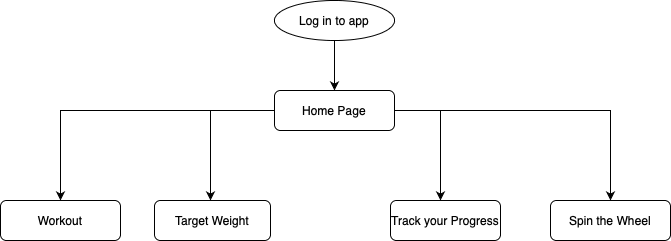

The diagram above was exported from draw.io. Its source (the exported page's mxGraphModel, read from the mxfile embedded in the PNG):
<mxGraphModel dx="945" dy="518" grid="1" gridSize="10" guides="1" tooltips="1" connect="1" arrows="1" fold="1" page="1" pageScale="1" pageWidth="827" pageHeight="1169" math="0" shadow="0">
  <root>
    <mxCell id="WIyWlLk6GJQsqaUBKTNV-0" />
    <mxCell id="WIyWlLk6GJQsqaUBKTNV-1" parent="WIyWlLk6GJQsqaUBKTNV-0" />
    <mxCell id="G9dWXQ1oHOObwMyMvZOk-2" style="edgeStyle=orthogonalEdgeStyle;rounded=0;orthogonalLoop=1;jettySize=auto;html=1;" edge="1" parent="WIyWlLk6GJQsqaUBKTNV-1" source="WIyWlLk6GJQsqaUBKTNV-3">
      <mxGeometry relative="1" as="geometry">
        <mxPoint x="290" y="220" as="targetPoint" />
      </mxGeometry>
    </mxCell>
    <mxCell id="G9dWXQ1oHOObwMyMvZOk-3" style="edgeStyle=orthogonalEdgeStyle;rounded=0;orthogonalLoop=1;jettySize=auto;html=1;entryX=0.5;entryY=0;entryDx=0;entryDy=0;" edge="1" parent="WIyWlLk6GJQsqaUBKTNV-1" source="WIyWlLk6GJQsqaUBKTNV-3" target="WIyWlLk6GJQsqaUBKTNV-7">
      <mxGeometry relative="1" as="geometry" />
    </mxCell>
    <mxCell id="G9dWXQ1oHOObwMyMvZOk-6" style="edgeStyle=orthogonalEdgeStyle;rounded=0;orthogonalLoop=1;jettySize=auto;html=1;" edge="1" parent="WIyWlLk6GJQsqaUBKTNV-1" source="WIyWlLk6GJQsqaUBKTNV-3">
      <mxGeometry relative="1" as="geometry">
        <mxPoint x="690" y="220" as="targetPoint" />
      </mxGeometry>
    </mxCell>
    <mxCell id="G9dWXQ1oHOObwMyMvZOk-8" style="edgeStyle=orthogonalEdgeStyle;rounded=0;orthogonalLoop=1;jettySize=auto;html=1;" edge="1" parent="WIyWlLk6GJQsqaUBKTNV-1" source="WIyWlLk6GJQsqaUBKTNV-3">
      <mxGeometry relative="1" as="geometry">
        <mxPoint x="520" y="220" as="targetPoint" />
      </mxGeometry>
    </mxCell>
    <mxCell id="WIyWlLk6GJQsqaUBKTNV-3" value="Home Page" style="rounded=1;whiteSpace=wrap;html=1;fontSize=12;glass=0;strokeWidth=1;shadow=0;" parent="WIyWlLk6GJQsqaUBKTNV-1" vertex="1">
      <mxGeometry x="354" y="110" width="120" height="40" as="geometry" />
    </mxCell>
    <mxCell id="WIyWlLk6GJQsqaUBKTNV-7" value="Workout" style="rounded=1;whiteSpace=wrap;html=1;fontSize=12;glass=0;strokeWidth=1;shadow=0;" parent="WIyWlLk6GJQsqaUBKTNV-1" vertex="1">
      <mxGeometry x="80" y="220" width="120" height="40" as="geometry" />
    </mxCell>
    <mxCell id="G9dWXQ1oHOObwMyMvZOk-1" style="edgeStyle=orthogonalEdgeStyle;rounded=0;orthogonalLoop=1;jettySize=auto;html=1;entryX=0.5;entryY=0;entryDx=0;entryDy=0;" edge="1" parent="WIyWlLk6GJQsqaUBKTNV-1" source="G9dWXQ1oHOObwMyMvZOk-0" target="WIyWlLk6GJQsqaUBKTNV-3">
      <mxGeometry relative="1" as="geometry" />
    </mxCell>
    <mxCell id="G9dWXQ1oHOObwMyMvZOk-0" value="Log in to app" style="ellipse;whiteSpace=wrap;html=1;" vertex="1" parent="WIyWlLk6GJQsqaUBKTNV-1">
      <mxGeometry x="354" y="20" width="120" height="40" as="geometry" />
    </mxCell>
    <mxCell id="G9dWXQ1oHOObwMyMvZOk-4" value="Target Weight" style="rounded=1;whiteSpace=wrap;html=1;" vertex="1" parent="WIyWlLk6GJQsqaUBKTNV-1">
      <mxGeometry x="234" y="220" width="116" height="40" as="geometry" />
    </mxCell>
    <mxCell id="G9dWXQ1oHOObwMyMvZOk-7" value="Spin the Wheel" style="rounded=1;whiteSpace=wrap;html=1;" vertex="1" parent="WIyWlLk6GJQsqaUBKTNV-1">
      <mxGeometry x="630" y="220" width="120" height="40" as="geometry" />
    </mxCell>
    <mxCell id="G9dWXQ1oHOObwMyMvZOk-9" value="Track your Progress" style="rounded=1;whiteSpace=wrap;html=1;" vertex="1" parent="WIyWlLk6GJQsqaUBKTNV-1">
      <mxGeometry x="470" y="220" width="110" height="40" as="geometry" />
    </mxCell>
  </root>
</mxGraphModel>